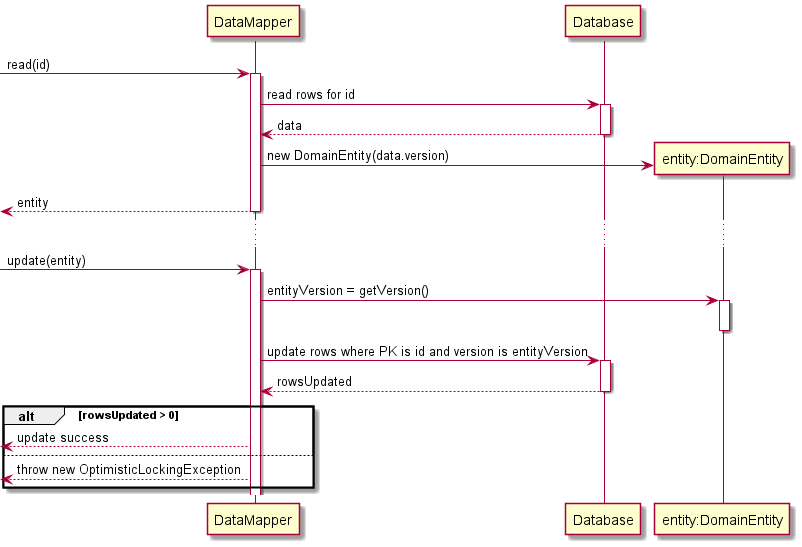

The diagram above was rendered by PlantUML. Its source (embedded in the PNG):
@startuml optimistic locking

participant "DataMapper" as dm
participant "Database" as db
participant "entity:DomainEntity" as de


[-> dm: read(id)
activate dm
dm -> db: read rows for id
activate db
db --> dm: data
deactivate db
dm -> de **: new DomainEntity(data.version)
[<-- dm: entity  
deactivate dm

...

[-> dm: update(entity)
activate dm
dm -> de: entityVersion = getVersion()
activate de
deactivate de
dm -> db: update rows where PK is id and version is entityVersion
activate db
db --> dm: rowsUpdated
deactivate db
alt rowsUpdated > 0
  [<-- dm: update success
else
  [<-- dm: throw new OptimisticLockingException
end

@enduml